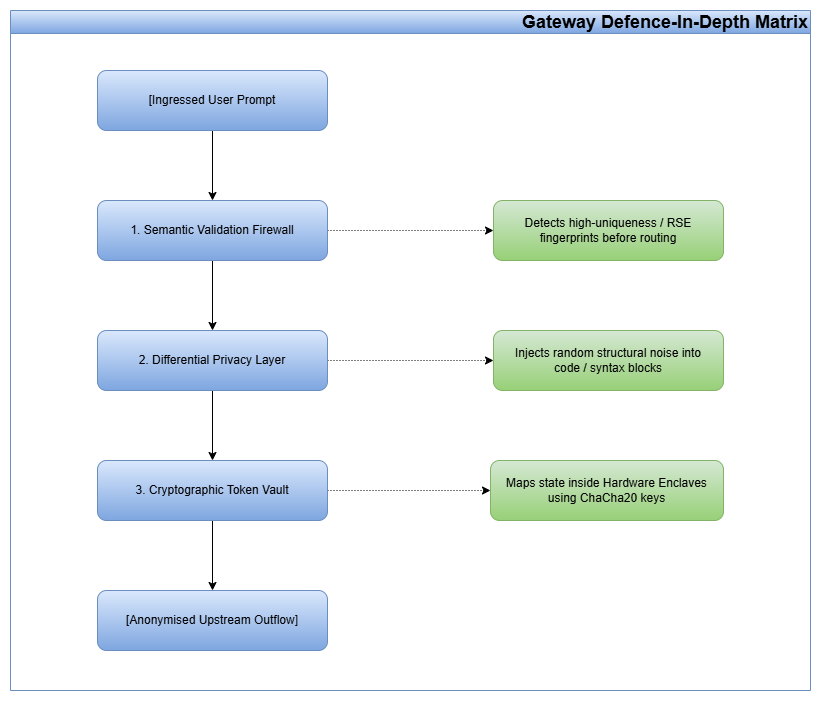

The diagram above was exported from draw.io. Its source (the exported page's mxGraphModel, read from the mxfile embedded in the PNG):
<mxGraphModel dx="1263" dy="1006" grid="1" gridSize="10" guides="1" tooltips="1" connect="1" arrows="1" fold="1" page="1" pageScale="1" pageWidth="827" pageHeight="1169" background="light-dark(#FFFFFF,#121212)" math="0" shadow="0">
  <root>
    <mxCell id="0" />
    <mxCell id="1" parent="0" />
    <mxCell id="vW7uHkVg1ZILvthads5J-1" parent="1" style="swimlane;whiteSpace=wrap;html=1;align=right;fillColor=#dae8fc;gradientColor=#7ea6e0;strokeColor=#6c8ebf;" value="&lt;font style=&quot;font-size: 18px;&quot;&gt;Gateway Defence-In-Depth Matrix&lt;/font&gt;" vertex="1">
      <mxGeometry height="680" width="800" x="27" y="10" as="geometry" />
    </mxCell>
    <mxCell id="vW7uHkVg1ZILvthads5J-7" edge="1" parent="vW7uHkVg1ZILvthads5J-1" source="vW7uHkVg1ZILvthads5J-2" style="edgeStyle=orthogonalEdgeStyle;rounded=0;orthogonalLoop=1;jettySize=auto;html=1;" target="vW7uHkVg1ZILvthads5J-3" value="">
      <mxGeometry relative="1" as="geometry" />
    </mxCell>
    <mxCell id="vW7uHkVg1ZILvthads5J-2" parent="vW7uHkVg1ZILvthads5J-1" style="rounded=1;whiteSpace=wrap;html=1;fillColor=#dae8fc;gradientColor=#7ea6e0;strokeColor=#6c8ebf;" value="[Ingressed User Prompt" vertex="1">
      <mxGeometry height="60" width="230" x="87" y="60" as="geometry" />
    </mxCell>
    <mxCell id="vW7uHkVg1ZILvthads5J-8" edge="1" parent="vW7uHkVg1ZILvthads5J-1" source="vW7uHkVg1ZILvthads5J-3" style="edgeStyle=orthogonalEdgeStyle;rounded=0;orthogonalLoop=1;jettySize=auto;html=1;" target="vW7uHkVg1ZILvthads5J-4" value="">
      <mxGeometry relative="1" as="geometry" />
    </mxCell>
    <mxCell id="vW7uHkVg1ZILvthads5J-12" edge="1" parent="vW7uHkVg1ZILvthads5J-1" source="vW7uHkVg1ZILvthads5J-3" style="edgeStyle=orthogonalEdgeStyle;rounded=0;orthogonalLoop=1;jettySize=auto;html=1;dashed=1;dashPattern=1 2;" target="vW7uHkVg1ZILvthads5J-11" value="">
      <mxGeometry relative="1" as="geometry" />
    </mxCell>
    <mxCell id="vW7uHkVg1ZILvthads5J-3" parent="vW7uHkVg1ZILvthads5J-1" style="rounded=1;whiteSpace=wrap;html=1;fillColor=#dae8fc;gradientColor=#7ea6e0;strokeColor=#6c8ebf;" value="1. Semantic Validation Firewall" vertex="1">
      <mxGeometry height="60" width="230" x="87" y="190" as="geometry" />
    </mxCell>
    <mxCell id="vW7uHkVg1ZILvthads5J-9" edge="1" parent="vW7uHkVg1ZILvthads5J-1" source="vW7uHkVg1ZILvthads5J-4" style="edgeStyle=orthogonalEdgeStyle;rounded=0;orthogonalLoop=1;jettySize=auto;html=1;" target="vW7uHkVg1ZILvthads5J-5" value="">
      <mxGeometry relative="1" as="geometry" />
    </mxCell>
    <mxCell id="vW7uHkVg1ZILvthads5J-14" edge="1" parent="vW7uHkVg1ZILvthads5J-1" source="vW7uHkVg1ZILvthads5J-4" style="edgeStyle=orthogonalEdgeStyle;rounded=0;orthogonalLoop=1;jettySize=auto;html=1;dashed=1;dashPattern=1 2;" target="vW7uHkVg1ZILvthads5J-13" value="">
      <mxGeometry relative="1" as="geometry" />
    </mxCell>
    <mxCell id="vW7uHkVg1ZILvthads5J-4" parent="vW7uHkVg1ZILvthads5J-1" style="rounded=1;whiteSpace=wrap;html=1;fillColor=#dae8fc;gradientColor=#7ea6e0;strokeColor=#6c8ebf;" value="2. Differential Privacy Layer" vertex="1">
      <mxGeometry height="60" width="230" x="87" y="320" as="geometry" />
    </mxCell>
    <mxCell id="vW7uHkVg1ZILvthads5J-10" edge="1" parent="vW7uHkVg1ZILvthads5J-1" source="vW7uHkVg1ZILvthads5J-5" style="edgeStyle=orthogonalEdgeStyle;rounded=0;orthogonalLoop=1;jettySize=auto;html=1;" target="vW7uHkVg1ZILvthads5J-6" value="">
      <mxGeometry relative="1" as="geometry" />
    </mxCell>
    <mxCell id="vW7uHkVg1ZILvthads5J-16" edge="1" parent="vW7uHkVg1ZILvthads5J-1" source="vW7uHkVg1ZILvthads5J-5" style="edgeStyle=orthogonalEdgeStyle;rounded=0;orthogonalLoop=1;jettySize=auto;html=1;dashed=1;dashPattern=1 2;" target="vW7uHkVg1ZILvthads5J-15" value="">
      <mxGeometry relative="1" as="geometry" />
    </mxCell>
    <mxCell id="vW7uHkVg1ZILvthads5J-5" parent="vW7uHkVg1ZILvthads5J-1" style="rounded=1;whiteSpace=wrap;html=1;fillColor=#dae8fc;gradientColor=#7ea6e0;strokeColor=#6c8ebf;" value="3. Cryptographic Token Vault" vertex="1">
      <mxGeometry height="60" width="230" x="87" y="450" as="geometry" />
    </mxCell>
    <mxCell id="vW7uHkVg1ZILvthads5J-6" parent="vW7uHkVg1ZILvthads5J-1" style="rounded=1;whiteSpace=wrap;html=1;fillColor=#dae8fc;gradientColor=#7ea6e0;strokeColor=#6c8ebf;" value="[Anonymised Upstream Outflow]" vertex="1">
      <mxGeometry height="60" width="230" x="87" y="580" as="geometry" />
    </mxCell>
    <mxCell id="vW7uHkVg1ZILvthads5J-11" parent="vW7uHkVg1ZILvthads5J-1" style="whiteSpace=wrap;html=1;fillColor=#d5e8d4;strokeColor=#82b366;rounded=1;gradientColor=#97d077;" value="Detects high-uniqueness / RSE fingerprints before routing" vertex="1">
      <mxGeometry height="60" width="230" x="483" y="190" as="geometry" />
    </mxCell>
    <mxCell id="vW7uHkVg1ZILvthads5J-13" parent="vW7uHkVg1ZILvthads5J-1" style="whiteSpace=wrap;html=1;fillColor=#d5e8d4;strokeColor=#82b366;rounded=1;gradientColor=#97d077;" value="Injects random structural noise into&lt;div&gt;code / syntax blocks&lt;/div&gt;" vertex="1">
      <mxGeometry height="60" width="230" x="483" y="320" as="geometry" />
    </mxCell>
    <mxCell id="vW7uHkVg1ZILvthads5J-15" parent="vW7uHkVg1ZILvthads5J-1" style="whiteSpace=wrap;html=1;fillColor=#d5e8d4;strokeColor=#82b366;rounded=1;gradientColor=#97d077;" value="Maps state inside Hardware Enclaves using ChaCha20 keys" vertex="1">
      <mxGeometry height="60" width="233" x="480" y="450" as="geometry" />
    </mxCell>
  </root>
</mxGraphModel>